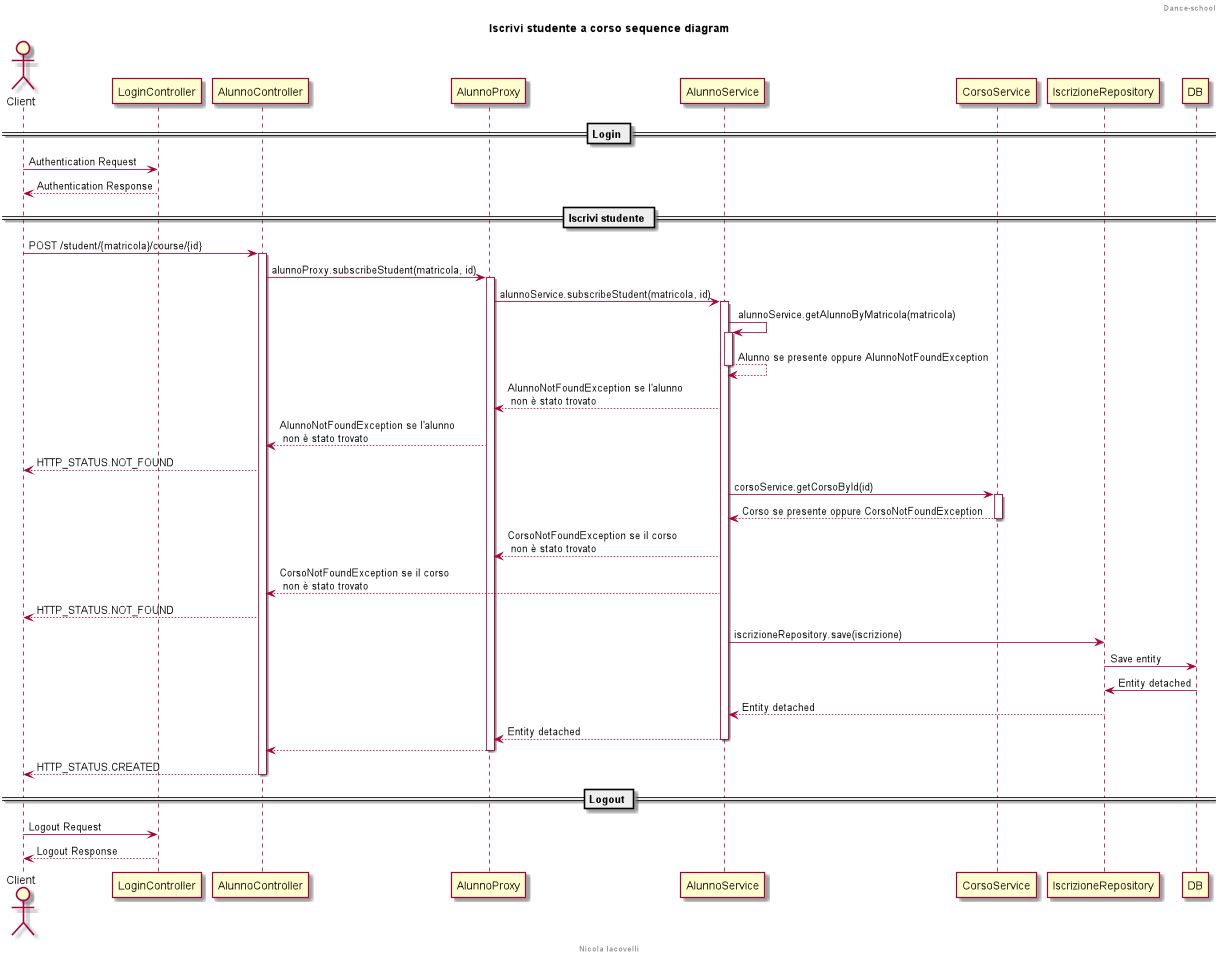

The diagram above was rendered by PlantUML. Its source (embedded in the PNG):
@startuml

header Dance-school
footer Nicola Iacovelli

actor Client

title Iscrivi studente a corso sequence diagram

== Login ==
Client -> LoginController: Authentication Request
Client <-- LoginController: Authentication Response

== Iscrivi studente ==
Client -> AlunnoController: POST /student/{matricola}/course/{id}
activate AlunnoController
AlunnoController -> AlunnoProxy: alunnoProxy.subscribeStudent(matricola, id)
activate AlunnoProxy
AlunnoProxy -> AlunnoService: alunnoService.subscribeStudent(matricola, id)
activate AlunnoService

AlunnoService -> AlunnoService: alunnoService.getAlunnoByMatricola(matricola)
activate AlunnoService
return Alunno se presente oppure AlunnoNotFoundException
AlunnoProxy <-- AlunnoService: AlunnoNotFoundException se l'alunno \n non è stato trovato
AlunnoController <-- AlunnoProxy: AlunnoNotFoundException se l'alunno \n non è stato trovato
Client <-- AlunnoController: HTTP_STATUS.NOT_FOUND

AlunnoService -> CorsoService: corsoService.getCorsoById(id)
activate CorsoService
return Corso se presente oppure CorsoNotFoundException
AlunnoProxy <-- AlunnoService: CorsoNotFoundException se il corso \n non è stato trovato
AlunnoController <-- AlunnoService: CorsoNotFoundException se il corso \n non è stato trovato
Client <-- AlunnoController: HTTP_STATUS.NOT_FOUND

AlunnoService -> IscrizioneRepository: iscrizioneRepository.save(iscrizione)
IscrizioneRepository -> DB: Save entity
IscrizioneRepository <- DB: Entity detached
AlunnoService <-- IscrizioneRepository: Entity detached
return Entity detached
return
return HTTP_STATUS.CREATED


== Logout ==
Client -> LoginController: Logout Request
Client <-- LoginController: Logout Response

@enduml